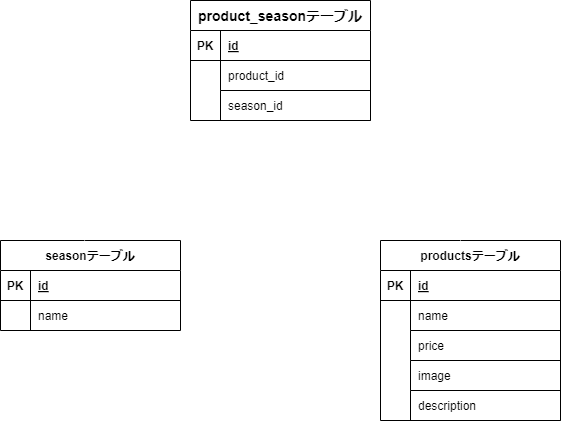

The diagram above was exported from draw.io. Its source (the exported page's mxGraphModel, read from the mxfile embedded in the PNG):
<mxGraphModel dx="335" dy="449" grid="1" gridSize="10" guides="1" tooltips="1" connect="1" arrows="1" fold="1" page="1" pageScale="1" pageWidth="1169" pageHeight="827" math="0" shadow="0">
  <root>
    <mxCell id="0" />
    <mxCell id="1" parent="0" />
    <mxCell id="2" value="seasonテーブル" style="shape=table;startSize=30;container=1;collapsible=1;childLayout=tableLayout;fixedRows=1;rowLines=0;fontStyle=1;align=center;resizeLast=1;fillColor=default;swimlaneFillColor=default;labelBackgroundColor=#FFFFFF;" parent="1" vertex="1">
      <mxGeometry x="150" y="400" width="180" height="90" as="geometry" />
    </mxCell>
    <mxCell id="3" value="" style="shape=tableRow;horizontal=0;startSize=0;swimlaneHead=0;swimlaneBody=0;fillColor=none;collapsible=0;dropTarget=0;points=[[0,0.5],[1,0.5]];portConstraint=eastwest;top=0;left=0;right=0;bottom=1;" parent="2" vertex="1">
      <mxGeometry y="30" width="180" height="30" as="geometry" />
    </mxCell>
    <mxCell id="4" value="PK" style="shape=partialRectangle;connectable=0;fillColor=none;top=0;left=0;bottom=0;right=0;fontStyle=1;overflow=hidden;" parent="3" vertex="1">
      <mxGeometry width="30" height="30" as="geometry">
        <mxRectangle width="30" height="30" as="alternateBounds" />
      </mxGeometry>
    </mxCell>
    <mxCell id="5" value="id" style="shape=partialRectangle;connectable=0;fillColor=none;top=0;left=0;bottom=0;right=0;align=left;spacingLeft=6;fontStyle=5;overflow=hidden;" parent="3" vertex="1">
      <mxGeometry x="30" width="150" height="30" as="geometry">
        <mxRectangle width="150" height="30" as="alternateBounds" />
      </mxGeometry>
    </mxCell>
    <mxCell id="6" value="" style="shape=tableRow;horizontal=0;startSize=0;swimlaneHead=0;swimlaneBody=0;fillColor=none;collapsible=0;dropTarget=0;points=[[0,0.5],[1,0.5]];portConstraint=eastwest;top=0;left=0;right=0;bottom=0;" parent="2" vertex="1">
      <mxGeometry y="60" width="180" height="30" as="geometry" />
    </mxCell>
    <mxCell id="7" value="" style="shape=partialRectangle;connectable=0;fillColor=none;top=0;left=0;bottom=0;right=0;editable=1;overflow=hidden;" parent="6" vertex="1">
      <mxGeometry width="30" height="30" as="geometry">
        <mxRectangle width="30" height="30" as="alternateBounds" />
      </mxGeometry>
    </mxCell>
    <mxCell id="8" value="name" style="shape=partialRectangle;connectable=0;fillColor=none;top=0;left=0;bottom=0;right=0;align=left;spacingLeft=6;overflow=hidden;" parent="6" vertex="1">
      <mxGeometry x="30" width="150" height="30" as="geometry">
        <mxRectangle width="150" height="30" as="alternateBounds" />
      </mxGeometry>
    </mxCell>
    <mxCell id="15" value="productsテーブル" style="shape=table;startSize=30;container=1;collapsible=1;childLayout=tableLayout;fixedRows=1;rowLines=0;fontStyle=1;align=center;resizeLast=1;fillColor=default;swimlaneFillColor=default;labelBackgroundColor=#FFFFFF;" parent="1" vertex="1">
      <mxGeometry x="530" y="400" width="180" height="180" as="geometry" />
    </mxCell>
    <mxCell id="16" value="" style="shape=tableRow;horizontal=0;startSize=0;swimlaneHead=0;swimlaneBody=0;fillColor=none;collapsible=0;dropTarget=0;points=[[0,0.5],[1,0.5]];portConstraint=eastwest;top=0;left=0;right=0;bottom=1;" parent="15" vertex="1">
      <mxGeometry y="30" width="180" height="30" as="geometry" />
    </mxCell>
    <mxCell id="17" value="PK" style="shape=partialRectangle;connectable=0;fillColor=none;top=0;left=0;bottom=0;right=0;fontStyle=1;overflow=hidden;" parent="16" vertex="1">
      <mxGeometry width="30" height="30" as="geometry">
        <mxRectangle width="30" height="30" as="alternateBounds" />
      </mxGeometry>
    </mxCell>
    <mxCell id="18" value="id" style="shape=partialRectangle;connectable=0;fillColor=none;top=0;left=0;bottom=0;right=0;align=left;spacingLeft=6;fontStyle=5;overflow=hidden;" parent="16" vertex="1">
      <mxGeometry x="30" width="150" height="30" as="geometry">
        <mxRectangle width="150" height="30" as="alternateBounds" />
      </mxGeometry>
    </mxCell>
    <mxCell id="19" value="" style="shape=tableRow;horizontal=0;startSize=0;swimlaneHead=0;swimlaneBody=0;fillColor=none;collapsible=0;dropTarget=0;points=[[0,0.5],[1,0.5]];portConstraint=eastwest;top=0;left=0;right=0;bottom=0;" parent="15" vertex="1">
      <mxGeometry y="60" width="180" height="30" as="geometry" />
    </mxCell>
    <mxCell id="20" value="" style="shape=partialRectangle;connectable=0;fillColor=none;top=0;left=0;bottom=0;right=0;editable=1;overflow=hidden;" parent="19" vertex="1">
      <mxGeometry width="30" height="30" as="geometry">
        <mxRectangle width="30" height="30" as="alternateBounds" />
      </mxGeometry>
    </mxCell>
    <mxCell id="21" value="name" style="shape=partialRectangle;connectable=0;fillColor=none;top=0;left=0;bottom=1;right=0;align=left;spacingLeft=6;overflow=hidden;" parent="19" vertex="1">
      <mxGeometry x="30" width="150" height="30" as="geometry">
        <mxRectangle width="150" height="30" as="alternateBounds" />
      </mxGeometry>
    </mxCell>
    <mxCell id="22" value="" style="shape=tableRow;horizontal=0;startSize=0;swimlaneHead=0;swimlaneBody=0;fillColor=none;collapsible=0;dropTarget=0;points=[[0,0.5],[1,0.5]];portConstraint=eastwest;top=0;left=0;right=0;bottom=0;" parent="15" vertex="1">
      <mxGeometry y="90" width="180" height="30" as="geometry" />
    </mxCell>
    <mxCell id="23" value="" style="shape=partialRectangle;connectable=0;fillColor=none;top=0;left=0;bottom=0;right=0;editable=1;overflow=hidden;" parent="22" vertex="1">
      <mxGeometry width="30" height="30" as="geometry">
        <mxRectangle width="30" height="30" as="alternateBounds" />
      </mxGeometry>
    </mxCell>
    <mxCell id="24" value="price" style="shape=partialRectangle;connectable=0;fillColor=none;top=0;left=0;bottom=1;right=0;align=left;spacingLeft=6;overflow=hidden;" parent="22" vertex="1">
      <mxGeometry x="30" width="150" height="30" as="geometry">
        <mxRectangle width="150" height="30" as="alternateBounds" />
      </mxGeometry>
    </mxCell>
    <mxCell id="25" value="" style="shape=tableRow;horizontal=0;startSize=0;swimlaneHead=0;swimlaneBody=0;fillColor=none;collapsible=0;dropTarget=0;points=[[0,0.5],[1,0.5]];portConstraint=eastwest;top=0;left=0;right=0;bottom=0;" parent="15" vertex="1">
      <mxGeometry y="120" width="180" height="30" as="geometry" />
    </mxCell>
    <mxCell id="26" value="" style="shape=partialRectangle;connectable=0;fillColor=none;top=0;left=0;bottom=0;right=0;editable=1;overflow=hidden;" parent="25" vertex="1">
      <mxGeometry width="30" height="30" as="geometry">
        <mxRectangle width="30" height="30" as="alternateBounds" />
      </mxGeometry>
    </mxCell>
    <mxCell id="27" value="image" style="shape=partialRectangle;connectable=0;fillColor=none;top=0;left=0;bottom=1;right=0;align=left;spacingLeft=6;overflow=hidden;" parent="25" vertex="1">
      <mxGeometry x="30" width="150" height="30" as="geometry">
        <mxRectangle width="150" height="30" as="alternateBounds" />
      </mxGeometry>
    </mxCell>
    <mxCell id="67" style="shape=tableRow;horizontal=0;startSize=0;swimlaneHead=0;swimlaneBody=0;fillColor=none;collapsible=0;dropTarget=0;points=[[0,0.5],[1,0.5]];portConstraint=eastwest;top=0;left=0;right=0;bottom=0;" parent="15" vertex="1">
      <mxGeometry y="150" width="180" height="30" as="geometry" />
    </mxCell>
    <mxCell id="68" style="shape=partialRectangle;connectable=0;fillColor=none;top=0;left=0;bottom=0;right=0;editable=1;overflow=hidden;" parent="67" vertex="1">
      <mxGeometry width="30" height="30" as="geometry">
        <mxRectangle width="30" height="30" as="alternateBounds" />
      </mxGeometry>
    </mxCell>
    <mxCell id="69" value="description" style="shape=partialRectangle;connectable=0;fillColor=none;top=0;left=0;bottom=1;right=0;align=left;spacingLeft=6;overflow=hidden;" parent="67" vertex="1">
      <mxGeometry x="30" width="150" height="30" as="geometry">
        <mxRectangle width="150" height="30" as="alternateBounds" />
      </mxGeometry>
    </mxCell>
    <mxCell id="54" value="product_seasonテーブル" style="shape=table;startSize=30;container=1;collapsible=1;childLayout=tableLayout;fixedRows=1;rowLines=0;fontStyle=1;align=center;resizeLast=1;fillColor=default;swimlaneFillColor=default;labelBackgroundColor=#FFFFFF;fontSize=14;labelBorderColor=none;" parent="1" vertex="1">
      <mxGeometry x="340" y="160" width="180" height="120" as="geometry" />
    </mxCell>
    <mxCell id="55" value="" style="shape=tableRow;horizontal=0;startSize=0;swimlaneHead=0;swimlaneBody=0;fillColor=none;collapsible=0;dropTarget=0;points=[[0,0.5],[1,0.5]];portConstraint=eastwest;top=0;left=0;right=0;bottom=1;" parent="54" vertex="1">
      <mxGeometry y="30" width="180" height="30" as="geometry" />
    </mxCell>
    <mxCell id="56" value="PK" style="shape=partialRectangle;connectable=0;fillColor=none;top=0;left=0;bottom=0;right=0;fontStyle=1;overflow=hidden;" parent="55" vertex="1">
      <mxGeometry width="30" height="30" as="geometry">
        <mxRectangle width="30" height="30" as="alternateBounds" />
      </mxGeometry>
    </mxCell>
    <mxCell id="57" value="id" style="shape=partialRectangle;connectable=0;fillColor=none;top=0;left=0;bottom=0;right=0;align=left;spacingLeft=6;fontStyle=5;overflow=hidden;" parent="55" vertex="1">
      <mxGeometry x="30" width="150" height="30" as="geometry">
        <mxRectangle width="150" height="30" as="alternateBounds" />
      </mxGeometry>
    </mxCell>
    <mxCell id="58" value="" style="shape=tableRow;horizontal=0;startSize=0;swimlaneHead=0;swimlaneBody=0;fillColor=none;collapsible=0;dropTarget=0;points=[[0,0.5],[1,0.5]];portConstraint=eastwest;top=0;left=0;right=0;bottom=0;" parent="54" vertex="1">
      <mxGeometry y="60" width="180" height="30" as="geometry" />
    </mxCell>
    <mxCell id="59" value="" style="shape=partialRectangle;connectable=0;fillColor=none;top=0;left=0;bottom=0;right=0;editable=1;overflow=hidden;" parent="58" vertex="1">
      <mxGeometry width="30" height="30" as="geometry">
        <mxRectangle width="30" height="30" as="alternateBounds" />
      </mxGeometry>
    </mxCell>
    <mxCell id="60" value="product_id" style="shape=partialRectangle;connectable=0;fillColor=none;top=0;left=0;bottom=1;right=0;align=left;spacingLeft=6;overflow=hidden;" parent="58" vertex="1">
      <mxGeometry x="30" width="150" height="30" as="geometry">
        <mxRectangle width="150" height="30" as="alternateBounds" />
      </mxGeometry>
    </mxCell>
    <mxCell id="61" value="" style="shape=tableRow;horizontal=0;startSize=0;swimlaneHead=0;swimlaneBody=0;fillColor=none;collapsible=0;dropTarget=0;points=[[0,0.5],[1,0.5]];portConstraint=eastwest;top=0;left=0;right=0;bottom=0;" parent="54" vertex="1">
      <mxGeometry y="90" width="180" height="30" as="geometry" />
    </mxCell>
    <mxCell id="62" value="" style="shape=partialRectangle;connectable=0;fillColor=none;top=0;left=0;bottom=0;right=0;editable=1;overflow=hidden;" parent="61" vertex="1">
      <mxGeometry width="30" height="30" as="geometry">
        <mxRectangle width="30" height="30" as="alternateBounds" />
      </mxGeometry>
    </mxCell>
    <mxCell id="63" value="season_id" style="shape=partialRectangle;connectable=0;fillColor=none;top=0;left=0;bottom=1;right=0;align=left;spacingLeft=6;overflow=hidden;" parent="61" vertex="1">
      <mxGeometry x="30" width="150" height="30" as="geometry">
        <mxRectangle width="150" height="30" as="alternateBounds" />
      </mxGeometry>
    </mxCell>
    <mxCell id="76" value="" style="fontSize=12;html=1;endArrow=ERzeroToMany;startArrow=ERmandOne;entryX=1.013;entryY=0.261;entryDx=0;entryDy=0;entryPerimeter=0;edgeStyle=orthogonalEdgeStyle;endFill=0;strokeColor=#FFFFFF;" parent="1" target="58" edge="1">
      <mxGeometry width="100" height="100" relative="1" as="geometry">
        <mxPoint x="610" y="400" as="sourcePoint" />
        <mxPoint x="710" y="300" as="targetPoint" />
      </mxGeometry>
    </mxCell>
    <mxCell id="77" value="" style="fontSize=12;html=1;endArrow=ERzeroToMany;startArrow=ERmandOne;entryX=-0.006;entryY=0.195;entryDx=0;entryDy=0;entryPerimeter=0;edgeStyle=orthogonalEdgeStyle;endFill=0;labelBackgroundColor=default;fontColor=default;strokeColor=#FFFFFF;" parent="1" target="58" edge="1">
      <mxGeometry width="100" height="100" relative="1" as="geometry">
        <mxPoint x="234.04" y="400" as="sourcePoint" />
        <mxPoint x="330.00000000000006" y="224.49" as="targetPoint" />
      </mxGeometry>
    </mxCell>
  </root>
</mxGraphModel>